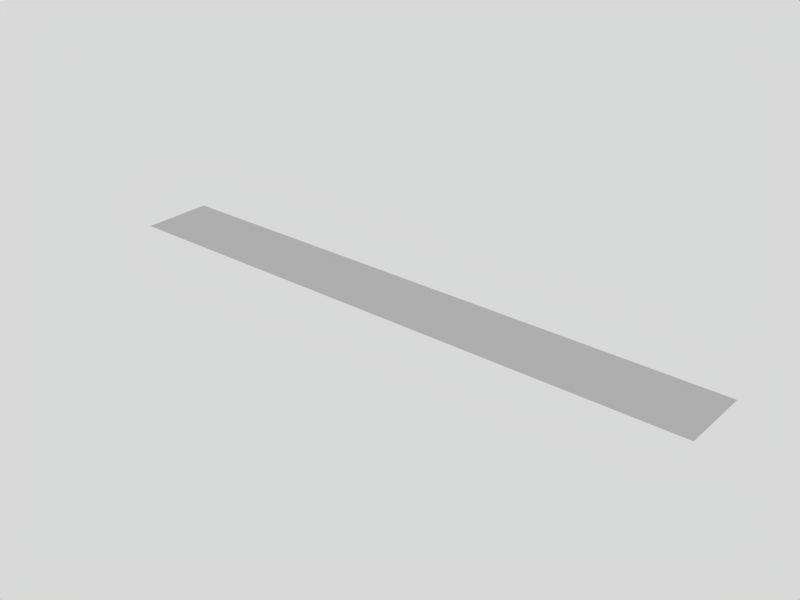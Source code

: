 # Source: paper_border_top.blend  (saved by Blender 2.66.0; exported with 4.5.12 LTS)
import bpy
from mathutils import Matrix  # noqa: F401  (used for matrix-valued properties, if any)

bpy.ops.wm.read_factory_settings(use_empty=True)
scene = bpy.context.scene
scene.name = 'Scene'

# ---- collections
col_collection_1 = bpy.data.collections.new('Collection 1'); scene.collection.children.link(col_collection_1)

# ---- materials (node trees are filled in below, after node groups)
mat_material = bpy.data.materials.new('Material')
mat_material.alpha_threshold = 0.0
mat_material.roughness = 0.5
mat_material.line_color = (0.0, 0.0, 0.0, 1.0)

# ---- material node trees

# ---- world
world_world = bpy.data.worlds.new('World'); scene.world = world_world
world_world.color = (0.85, 0.85, 0.85)
world_world.use_sun_shadow = False
world_world.sun_shadow_jitter_overblur = 0.0
world_world.cycles.sampling_method = 'MANUAL'
world_world.cycles.sample_map_resolution = 256

# ---- meshes
me_plane = bpy.data.meshes.new('Plane')
me_plane.from_pydata([(0.0, 5.13, -2.461e-07), (3.6, 5.13, -2.461e-07), (-3.6, 5.13, -2.461e-07), (5.4, 5.13, -2.461e-07), (-5.4, 5.13, -2.461e-07), (1.8, 5.13, -2.461e-07), (-1.8, 5.13, -2.461e-07), (4.5, 5.13, -2.461e-07), (0.9, 5.13, -2.461e-07), (3.6, 4.275, -2.461e-07), (-3.6, 4.275, -2.461e-07), (-2.7, 5.13, -2.461e-07), (-4.5, 5.13, -2.461e-07), (2.7, 5.13, -2.461e-07), (0.0, 4.275, -2.461e-07), (-0.9, 5.13, -2.461e-07), (1.8, 4.275, -2.461e-07), (5.4, 4.275, -2.461e-07), (-5.4, 4.275, -2.461e-07), (-1.8, 4.275, -2.461e-07), (2.7, 4.275, -2.461e-07), (-4.5, 4.275, -2.461e-07), (-0.9, 4.275, -2.461e-07), (0.9, 4.275, -2.461e-07), (4.5, 4.275, -2.461e-07), (-2.7, 4.275, -2.461e-07), (4.05, 5.13, -2.461e-07), (0.45, 5.13, -2.461e-07), (3.6, 4.703, -2.461e-07), (-3.6, 4.703, -2.461e-07), (-3.15, 5.13, -2.461e-07), (-4.05, 5.13, -2.461e-07), (3.15, 5.13, -2.461e-07), (0.0, 4.703, -2.461e-07), (-0.45, 5.13, -2.461e-07), (1.8, 4.703, -2.461e-07), (5.4, 4.703, -2.461e-07), (-5.4, 4.703, -2.461e-07), (-1.8, 4.703, -2.461e-07), (4.95, 5.13, -2.461e-07), (1.35, 5.13, -2.461e-07), (3.6, 3.848, -2.461e-07), (-3.6, 3.848, -2.461e-07), (-2.25, 5.13, -2.461e-07), (-4.95, 5.13, -2.461e-07), (2.25, 5.13, -2.461e-07), (0.0, 3.848, -2.461e-07), (-1.35, 5.13, -2.461e-07), (1.8, 3.848, -2.461e-07), (5.4, 3.848, -2.461e-07), (-5.4, 3.848, -2.461e-07), (-1.8, 3.848, -2.461e-07), (2.7, 4.703, -2.461e-07), (2.7, 3.848, -2.461e-07), (2.25, 4.275, -2.461e-07), (3.15, 4.275, -2.461e-07), (-4.5, 4.703, -2.461e-07), (-4.5, 3.848, -2.461e-07), (-4.95, 4.275, -2.461e-07), (-4.05, 4.275, -2.461e-07), (-0.9, 4.703, -2.461e-07), (-0.9, 3.848, -2.461e-07), (-1.35, 4.275, -2.461e-07), (-0.45, 4.275, -2.461e-07), (0.9, 4.703, -2.461e-07), (0.9, 3.848, -2.461e-07), (0.45, 4.275, -2.461e-07), (1.35, 4.275, -2.461e-07), (4.5, 4.703, -2.461e-07), (4.5, 3.848, -2.461e-07), (4.05, 4.275, -2.461e-07), (4.95, 4.275, -2.461e-07), (-2.7, 4.703, -2.461e-07), (-2.7, 3.848, -2.461e-07), (-3.15, 4.275, -2.461e-07), (-2.25, 4.275, -2.461e-07), (3.15, 4.703, -2.461e-07), (-4.05, 4.703, -2.461e-07), (-0.45, 4.703, -2.461e-07), (1.35, 4.703, -2.461e-07), (4.95, 4.703, -2.461e-07), (-2.25, 4.703, -2.461e-07), (2.25, 4.703, -2.461e-07), (2.25, 3.848, -2.461e-07), (3.15, 3.848, -2.461e-07), (-4.95, 4.703, -2.461e-07), (-4.95, 3.848, -2.461e-07), (-4.05, 3.848, -2.461e-07), (-1.35, 4.703, -2.461e-07), (-1.35, 3.848, -2.461e-07), (-0.45, 3.848, -2.461e-07), (0.45, 4.703, -2.461e-07), (0.45, 3.848, -2.461e-07), (1.35, 3.848, -2.461e-07), (4.05, 4.703, -2.461e-07), (4.05, 3.848, -2.461e-07), (4.95, 3.848, -2.461e-07), (-3.15, 4.703, -2.461e-07), (-3.15, 3.848, -2.461e-07), (-2.25, 3.848, -2.461e-07)], [], [(76, 28, 1), (77, 29, 2), (78, 33, 0), (79, 35, 5), (80, 36, 3), (81, 38, 6), (82, 52, 13), (83, 53, 20), (84, 41, 9), (85, 56, 12), (86, 57, 21), (87, 42, 10), (88, 60, 15), (89, 61, 22), (90, 46, 14), (91, 64, 8), (92, 65, 23), (93, 48, 16), (94, 68, 7), (95, 69, 24), (96, 49, 17), (97, 72, 11), (98, 73, 25), (99, 51, 19), (52, 76, 32), (20, 55, 76), (55, 9, 28), (56, 77, 31), (21, 59, 77), (59, 10, 29), (60, 78, 34), (22, 63, 78), (63, 14, 33), (64, 79, 40), (23, 67, 79), (67, 16, 35), (68, 80, 39), (24, 71, 80), (71, 17, 36), (72, 81, 43), (25, 75, 81), (75, 19, 38), (35, 82, 45), (16, 54, 82), (54, 20, 52), (48, 83, 54), (53, 84, 55), (37, 85, 44), (18, 58, 85), (58, 21, 56), (50, 86, 58), (57, 87, 59), (38, 88, 47), (19, 62, 88), (62, 22, 60), (51, 89, 62), (61, 90, 63), (33, 91, 27), (14, 66, 91), (66, 23, 64), (46, 92, 66), (65, 93, 67), (28, 94, 26), (9, 70, 94), (70, 24, 68), (41, 95, 70), (69, 96, 71), (29, 97, 30), (10, 74, 97), (74, 25, 72), (42, 98, 74), (73, 99, 75), (32, 76, 1), (31, 77, 2), (34, 78, 0), (40, 79, 5), (39, 80, 3), (43, 81, 6), (45, 82, 13), (54, 83, 20), (55, 84, 9), (44, 85, 12), (58, 86, 21), (59, 87, 10), (47, 88, 15), (62, 89, 22), (63, 90, 14), (27, 91, 8), (66, 92, 23), (67, 93, 16), (26, 94, 7), (70, 95, 24), (71, 96, 17), (30, 97, 11), (74, 98, 25), (75, 99, 19), (13, 52, 32), (52, 20, 76), (76, 55, 28), (12, 56, 31), (56, 21, 77), (77, 59, 29), (15, 60, 34), (60, 22, 78), (78, 63, 33), (8, 64, 40), (64, 23, 79), (79, 67, 35), (7, 68, 39), (68, 24, 80), (80, 71, 36), (11, 72, 43), (72, 25, 81), (81, 75, 38), (5, 35, 45), (35, 16, 82), (82, 54, 52), (16, 48, 54), (20, 53, 55), (4, 37, 44), (37, 18, 85), (85, 58, 56), (18, 50, 58), (21, 57, 59), (6, 38, 47), (38, 19, 88), (88, 62, 60), (19, 51, 62), (22, 61, 63), (0, 33, 27), (33, 14, 91), (91, 66, 64), (14, 46, 66), (23, 65, 67), (1, 28, 26), (28, 9, 94), (94, 70, 68), (9, 41, 70), (24, 69, 71), (2, 29, 30), (29, 10, 97), (97, 74, 72), (10, 42, 74), (25, 73, 75)])
_uv = me_plane.uv_layers.new(name='UVMap')
_uv.uv.foreach_set('vector', [0.7103, 0.9577, 0.7412, 0.9578, 0.7411, 0.9994, 0.2169, 0.9573, 0.2478, 0.9573, 0.2478, 0.9989, 0.4636, 0.9574, 0.4945, 0.9575, 0.4945, 0.999, 0.587, 0.9576, 0.6178, 0.9576, 0.6178, 0.9992, 0.8337, 0.958, 0.8645, 0.958, 0.8644, 0.9996, 0.3403, 0.9574, 0.3711, 0.9574, 0.3711, 0.999, 0.6487, 0.9576, 0.6795, 0.9577, 0.6795, 0.9993, 0.6487, 0.8745, 0.6796, 0.8745, 0.6795, 0.9161, 0.7104, 0.8745, 0.7412, 0.8746, 0.7412, 0.9162, 0.1553, 0.9573, 0.1861, 0.9573, 0.1861, 0.9989, 0.1553, 0.8741, 0.1861, 0.8741, 0.1861, 0.9157, 0.217, 0.8742, 0.2478, 0.8742, 0.2478, 0.9158, 0.402, 0.9574, 0.4328, 0.9574, 0.4328, 0.999, 0.402, 0.8742, 0.4328, 0.8742, 0.4328, 0.9158, 0.4637, 0.8743, 0.4945, 0.8743, 0.4945, 0.9159, 0.5253, 0.9575, 0.5561, 0.9575, 0.5561, 0.9991, 0.5254, 0.8743, 0.5562, 0.8743, 0.5562, 0.9159, 0.587, 0.8744, 0.6179, 0.8744, 0.6178, 0.916, 0.772, 0.9578, 0.8028, 0.9579, 0.8028, 0.9995, 0.7721, 0.8747, 0.8029, 0.8747, 0.8029, 0.9163, 0.8338, 0.8748, 0.8646, 0.8748, 0.8645, 0.9164, 0.2786, 0.9574, 0.3095, 0.9574, 0.3094, 0.999, 0.2786, 0.8742, 0.3095, 0.8742, 0.3095, 0.9158, 0.3403, 0.8742, 0.3712, 0.8742, 0.3711, 0.9158, 0.6795, 0.9577, 0.7103, 0.9577, 0.7103, 0.9993, 0.6795, 0.9161, 0.7104, 0.9161, 0.7103, 0.9577, 0.7104, 0.9161, 0.7412, 0.9162, 0.7412, 0.9578, 0.1861, 0.9573, 0.2169, 0.9573, 0.2169, 0.9989, 0.1861, 0.9157, 0.217, 0.9157, 0.2169, 0.9573, 0.217, 0.9157, 0.2478, 0.9158, 0.2478, 0.9573, 0.4328, 0.9574, 0.4636, 0.9574, 0.4636, 0.999, 0.4328, 0.9158, 0.4637, 0.9159, 0.4636, 0.9574, 0.4637, 0.9159, 0.4945, 0.9159, 0.4945, 0.9575, 0.5561, 0.9575, 0.587, 0.9576, 0.587, 0.9991, 0.5562, 0.9159, 0.587, 0.916, 0.587, 0.9576, 0.587, 0.916, 0.6178, 0.916, 0.6178, 0.9576, 0.8028, 0.9579, 0.8337, 0.958, 0.8336, 0.9995, 0.8029, 0.9163, 0.8337, 0.9164, 0.8337, 0.958, 0.8337, 0.9164, 0.8645, 0.9164, 0.8645, 0.958, 0.3095, 0.9574, 0.3403, 0.9574, 0.3403, 0.999, 0.3095, 0.9158, 0.3403, 0.9158, 0.3403, 0.9574, 0.3403, 0.9158, 0.3711, 0.9158, 0.3711, 0.9574, 0.6178, 0.9576, 0.6487, 0.9576, 0.6486, 0.9992, 0.6178, 0.916, 0.6487, 0.916, 0.6487, 0.9576, 0.6487, 0.916, 0.6795, 0.9161, 0.6795, 0.9577, 0.6179, 0.8744, 0.6487, 0.8745, 0.6487, 0.916, 0.6796, 0.8745, 0.7104, 0.8745, 0.7104, 0.9161, 0.1244, 0.9573, 0.1553, 0.9573, 0.1553, 0.9989, 0.1244, 0.9157, 0.1553, 0.9157, 0.1553, 0.9573, 0.1553, 0.9157, 0.1861, 0.9157, 0.1861, 0.9573, 0.1244, 0.8741, 0.1553, 0.8741, 0.1553, 0.9157, 0.1861, 0.8741, 0.217, 0.8742, 0.217, 0.9157, 0.3711, 0.9574, 0.402, 0.9574, 0.402, 0.999, 0.3711, 0.9158, 0.402, 0.9158, 0.402, 0.9574, 0.402, 0.9158, 0.4328, 0.9158, 0.4328, 0.9574, 0.3712, 0.8742, 0.402, 0.8742, 0.402, 0.9158, 0.4328, 0.8742, 0.4637, 0.8743, 0.4637, 0.9159, 0.4945, 0.9575, 0.5253, 0.9575, 0.5253, 0.9991, 0.4945, 0.9159, 0.5253, 0.9159, 0.5253, 0.9575, 0.5253, 0.9159, 0.5562, 0.9159, 0.5561, 0.9575, 0.4945, 0.8743, 0.5254, 0.8743, 0.5253, 0.9159, 0.5562, 0.8743, 0.587, 0.8744, 0.587, 0.916, 0.7412, 0.9578, 0.772, 0.9578, 0.7719, 0.9994, 0.7412, 0.9162, 0.772, 0.9162, 0.772, 0.9578, 0.772, 0.9162, 0.8029, 0.9163, 0.8028, 0.9579, 0.7412, 0.8746, 0.7721, 0.8747, 0.772, 0.9162, 0.8029, 0.8747, 0.8338, 0.8748, 0.8337, 0.9164, 0.2478, 0.9573, 0.2786, 0.9574, 0.2786, 0.9989, 0.2478, 0.9158, 0.2786, 0.9158, 0.2786, 0.9574, 0.2786, 0.9158, 0.3095, 0.9158, 0.3095, 0.9574, 0.2478, 0.8742, 0.2786, 0.8742, 0.2786, 0.9158, 0.3095, 0.8742, 0.3403, 0.8742, 0.3403, 0.9158, 0.7103, 0.9993, 0.7103, 0.9577, 0.7411, 0.9994, 0.2169, 0.9989, 0.2169, 0.9573, 0.2478, 0.9989, 0.4636, 0.999, 0.4636, 0.9574, 0.4945, 0.999, 0.587, 0.9991, 0.587, 0.9576, 0.6178, 0.9992, 0.8336, 0.9995, 0.8337, 0.958, 0.8644, 0.9996, 0.3403, 0.999, 0.3403, 0.9574, 0.3711, 0.999, 0.6486, 0.9992, 0.6487, 0.9576, 0.6795, 0.9993, 0.6487, 0.916, 0.6487, 0.8745, 0.6795, 0.9161, 0.7104, 0.9161, 0.7104, 0.8745, 0.7412, 0.9162, 0.1553, 0.9989, 0.1553, 0.9573, 0.1861, 0.9989, 0.1553, 0.9157, 0.1553, 0.8741, 0.1861, 0.9157, 0.217, 0.9157, 0.217, 0.8742, 0.2478, 0.9158, 0.402, 0.999, 0.402, 0.9574, 0.4328, 0.999, 0.402, 0.9158, 0.402, 0.8742, 0.4328, 0.9158, 0.4637, 0.9159, 0.4637, 0.8743, 0.4945, 0.9159, 0.5253, 0.9991, 0.5253, 0.9575, 0.5561, 0.9991, 0.5253, 0.9159, 0.5254, 0.8743, 0.5562, 0.9159, 0.587, 0.916, 0.587, 0.8744, 0.6178, 0.916, 0.7719, 0.9994, 0.772, 0.9578, 0.8028, 0.9995, 0.772, 0.9162, 0.7721, 0.8747, 0.8029, 0.9163, 0.8337, 0.9164, 0.8338, 0.8748, 0.8645, 0.9164, 0.2786, 0.9989, 0.2786, 0.9574, 0.3094, 0.999, 0.2786, 0.9158, 0.2786, 0.8742, 0.3095, 0.9158, 0.3403, 0.9158, 0.3403, 0.8742, 0.3711, 0.9158, 0.6795, 0.9993, 0.6795, 0.9577, 0.7103, 0.9993, 0.6795, 0.9577, 0.6795, 0.9161, 0.7103, 0.9577, 0.7103, 0.9577, 0.7104, 0.9161, 0.7412, 0.9578, 0.1861, 0.9989, 0.1861, 0.9573, 0.2169, 0.9989, 0.1861, 0.9573, 0.1861, 0.9157, 0.2169, 0.9573, 0.2169, 0.9573, 0.217, 0.9157, 0.2478, 0.9573, 0.4328, 0.999, 0.4328, 0.9574, 0.4636, 0.999, 0.4328, 0.9574, 0.4328, 0.9158, 0.4636, 0.9574, 0.4636, 0.9574, 0.4637, 0.9159, 0.4945, 0.9575, 0.5561, 0.9991, 0.5561, 0.9575, 0.587, 0.9991, 0.5561, 0.9575, 0.5562, 0.9159, 0.587, 0.9576, 0.587, 0.9576, 0.587, 0.916, 0.6178, 0.9576, 0.8028, 0.9995, 0.8028, 0.9579, 0.8336, 0.9995, 0.8028, 0.9579, 0.8029, 0.9163, 0.8337, 0.958, 0.8337, 0.958, 0.8337, 0.9164, 0.8645, 0.958, 0.3094, 0.999, 0.3095, 0.9574, 0.3403, 0.999, 0.3095, 0.9574, 0.3095, 0.9158, 0.3403, 0.9574, 0.3403, 0.9574, 0.3403, 0.9158, 0.3711, 0.9574, 0.6178, 0.9992, 0.6178, 0.9576, 0.6486, 0.9992, 0.6178, 0.9576, 0.6178, 0.916, 0.6487, 0.9576, 0.6487, 0.9576, 0.6487, 0.916, 0.6795, 0.9577, 0.6178, 0.916, 0.6179, 0.8744, 0.6487, 0.916, 0.6795, 0.9161, 0.6796, 0.8745, 0.7104, 0.9161, 0.1244, 0.9989, 0.1244, 0.9573, 0.1553, 0.9989, 0.1244, 0.9573, 0.1244, 0.9157, 0.1553, 0.9573, 0.1553, 0.9573, 0.1553, 0.9157, 0.1861, 0.9573, 0.1244, 0.9157, 0.1244, 0.8741, 0.1553, 0.9157, 0.1861, 0.9157, 0.1861, 0.8741, 0.217, 0.9157, 0.3711, 0.999, 0.3711, 0.9574, 0.402, 0.999, 0.3711, 0.9574, 0.3711, 0.9158, 0.402, 0.9574, 0.402, 0.9574, 0.402, 0.9158, 0.4328, 0.9574, 0.3711, 0.9158, 0.3712, 0.8742, 0.402, 0.9158, 0.4328, 0.9158, 0.4328, 0.8742, 0.4637, 0.9159, 0.4945, 0.999, 0.4945, 0.9575, 0.5253, 0.9991, 0.4945, 0.9575, 0.4945, 0.9159, 0.5253, 0.9575, 0.5253, 0.9575, 0.5253, 0.9159, 0.5561, 0.9575, 0.4945, 0.9159, 0.4945, 0.8743, 0.5253, 0.9159, 0.5562, 0.9159, 0.5562, 0.8743, 0.587, 0.916, 0.7411, 0.9994, 0.7412, 0.9578, 0.7719, 0.9994, 0.7412, 0.9578, 0.7412, 0.9162, 0.772, 0.9578, 0.772, 0.9578, 0.772, 0.9162, 0.8028, 0.9579, 0.7412, 0.9162, 0.7412, 0.8746, 0.772, 0.9162, 0.8029, 0.9163, 0.8029, 0.8747, 0.8337, 0.9164, 0.2478, 0.9989, 0.2478, 0.9573, 0.2786, 0.9989, 0.2478, 0.9573, 0.2478, 0.9158, 0.2786, 0.9574, 0.2786, 0.9574, 0.2786, 0.9158, 0.3095, 0.9574, 0.2478, 0.9158, 0.2478, 0.8742, 0.2786, 0.9158, 0.3095, 0.9158, 0.3095, 0.8742, 0.3403, 0.9158])
me_plane.materials.append(mat_material)
me_plane.use_remesh_preserve_volume = False
me_plane.use_remesh_preserve_attributes = False
me_plane.use_mirror_vertex_groups = False
me_plane.update()

# ---- objects
ob_plane = bpy.data.objects.new('Plane', me_plane)

# ---- transforms, parenting, visibility, modifiers, constraints
ob_plane.location = (0.0, 0.0, 2e-07)
ob_plane.lineart.crease_threshold = 0.0

# ---- collection membership
col_collection_1.objects.link(ob_plane)

# ---- scene / render settings (as saved in the file)
scene.frame_start = 1; scene.frame_end = 74; scene.frame_set(75)
scene.render.engine = 'BLENDER_EEVEE_NEXT'
scene.render.image_settings.file_format = 'JPEG'
scene.render.image_settings.color_mode = 'RGB'
scene.render.image_settings.compression = 90
scene.render.resolution_x = 800
scene.render.resolution_y = 600
scene.render.pixel_aspect_x = 100.0
scene.render.pixel_aspect_y = 100.0
scene.render.fps = 25
scene.render.dither_intensity = 0.0
scene.render.use_compositing = False
scene.render.use_sequencer = False
scene.render.bake_margin = 2
scene.render.bake_bias = 0.0
scene.render.use_stamp_time = False
scene.render.use_stamp_date = False
scene.render.use_stamp_frame = False
scene.render.use_stamp_camera = False
scene.render.use_stamp_scene = False
scene.render.use_stamp_filename = False
scene.render.use_stamp_render_time = False
scene.render.stamp_font_size = 0
scene.cycles.use_denoising = False
scene.cycles.samples = 10
scene.cycles.sampling_pattern = 'TABULATED_SOBOL'
scene.cycles.light_sampling_threshold = 0.0
scene.cycles.use_adaptive_sampling = False
scene.cycles.use_light_tree = False
scene.cycles.blur_glossy = 0.0
scene.cycles.volume_bounces = 1
scene.cycles.pixel_filter_type = 'GAUSSIAN'
scene.cycles.sample_clamp_indirect = 0.0
scene.view_settings.view_transform = 'Raw'
bpy.context.view_layer.update()

# ---- added for rendering (the .blend has no active camera): camera
cam_auto = bpy.data.cameras.new('AutoCamera')
cam_auto.lens = 50.0
cam_auto.sensor_width = 36.0
cam_auto.clip_end = 1000.0
ob_auto_camera = bpy.data.objects.new('AutoCamera', cam_auto)
scene.collection.objects.link(ob_auto_camera)
ob_auto_camera.location = (10.0626, -7.58641, 8.05011)
ob_auto_camera.rotation_euler = (1.09748, -7.21219e-08, 0.694738)
scene.camera = ob_auto_camera
bpy.context.view_layer.update()
